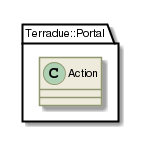

The diagram above was rendered by PlantUML. Its source (embedded in the PNG):
@startuml

skinparam backgroundColor #FFFFFF


skinparam sequence {

        ActorBorderColor #000000
   
        ArrowColor #919871 
        ArrowFontSize 8
        ArrowFontStyle plain
        ArrowFontName Arial
        
        LifeLineBorderColor #919871
        LifeLineBackgroundColor #EEEBDC

        ParticipantBorderColor #919871
        ParticipantBackgroundColor #EEEBDC
        ParticipantFontName Arial
        ParticipantFontSize 10
        ParticipantFontColor #000000

        ActorBackgroundColor #EEEBDC
        ActorFontColor #000000
        ActorFontSize 10
        ActorFontName Arial
         
}

skinparam class {

	ArrowFontColor #000000
	ArrowFontSize 10
	ArrowFontStyle plain
	ArrowFontName Arial
	
	AttributeFontColor #000000
	AttributeFontSize 10
	AttributeIconSize 11
	AttributeFontStyle plain
	AttributeFontName Arial

	FontColor #000000
	FontSize 11
	FontStyle plain
	FontName Arial

	StereotypeFontColor #000000
	StereotypeFontSize 10
	StereotypeFontStyle plain
	StereotypeFontName Arial

	BackgroundColor #EEEBDC
 	ArrowColor #919871
 	BorderColor #919871
 	
 }
 
skinparam component {
 
	FontSize 11 
 	BackgroundColor #EEEBDC
 	InterfaceBackgroundColor white
	InterfaceBorderColor black
 	BorderColor #919871
	ArrowColor black
 	ArrowFontColor #777777
 	FontName Arial
 	ArrowFontName Arial
	
	

}

skinparam package {
	FontColor black
	FontSize 11
	FontStyle plain
	FontName Arial
}

skinparam state {
	BackgroundColor #EEEBDC
	BorderColor #919871
	ArrowColor  black
	

	FontColor black
	FontSize 11
	FontStyle plain
	FontName Arial

	ArrowFontColor black
	ArrowFontSize 11
	ArrowFontStyle plain
	ArrowFontName Arial
	AttributeFontColor black
	AttributeFontSize 11
	AttributeFontStyle plain
	AttributeFontName Arial
	
}

skinparam activity {
	
	ArrowColor black
	BackgroundColor #EEEBDC
	BorderColor #919871
	StartColor black
	EndColor black
	BarColor #919871
	
	FontColor black
	FontSize 11
	FontStyle plain
	FontName Arial

	ArrowFontColor black
	ArrowFontSize 11
	ArrowFontStyle plain
	ArrowFontName Arial

}

skinparam usecase {
	
	BackgroundColor #EEEBDC
 	InterfaceBackgroundColor white
	InterfaceBorderColor black
 	BorderColor #919871
	ArrowColor black
	ActorBorderColor #919871
	ActorFontName Courier

}
skinparam backgroundColor #FFFFFF
skinparam componentStyle uml2
set namespaceSeparator ::
class Terradue::Portal::Action {
[[../information/classes/class_terradue_1_1_portal_1_1_action.html]]
}

@enduml